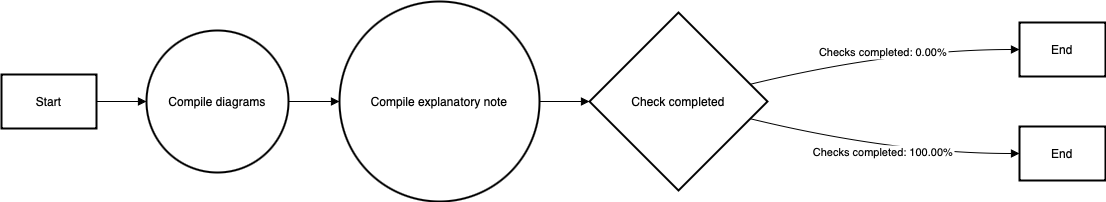

The diagram above was exported from draw.io. Its source (the exported page's mxGraphModel, read from the mxfile embedded in the PNG):
<mxGraphModel>
  <root>
    <mxCell id="0" />
    <mxCell id="1" parent="0" />
    <mxCell id="2" value="Start" style="whiteSpace=wrap;strokeWidth=2;" vertex="1" parent="1">
      <mxGeometry x="8" y="81" width="95" height="54" as="geometry" />
    </mxCell>
    <mxCell id="3" value="Compile diagrams" style="ellipse;aspect=fixed;strokeWidth=2;whiteSpace=wrap;" vertex="1" parent="1">
      <mxGeometry x="153" y="37" width="142" height="142" as="geometry" />
    </mxCell>
    <mxCell id="4" value="Compile explanatory note" style="ellipse;aspect=fixed;strokeWidth=2;whiteSpace=wrap;" vertex="1" parent="1">
      <mxGeometry x="346" y="8" width="200" height="200" as="geometry" />
    </mxCell>
    <mxCell id="5" value="Check completed" style="rhombus;strokeWidth=2;whiteSpace=wrap;" vertex="1" parent="1">
      <mxGeometry x="596" y="19" width="178" height="178" as="geometry" />
    </mxCell>
    <mxCell id="6" value="End" style="whiteSpace=wrap;strokeWidth=2;" vertex="1" parent="1">
      <mxGeometry x="1026" y="29" width="86" height="54" as="geometry" />
    </mxCell>
    <mxCell id="7" value="End" style="whiteSpace=wrap;strokeWidth=2;" vertex="1" parent="1">
      <mxGeometry x="1026" y="133" width="86" height="54" as="geometry" />
    </mxCell>
    <mxCell id="8" value="" style="curved=1;startArrow=none;endArrow=block;exitX=1;exitY=0.5;entryX=0;entryY=0.5;" edge="1" parent="1" source="2" target="3">
      <mxGeometry relative="1" as="geometry">
        <Array as="points" />
      </mxGeometry>
    </mxCell>
    <mxCell id="9" value="" style="curved=1;startArrow=none;endArrow=block;exitX=1;exitY=0.5;entryX=0;entryY=0.5;" edge="1" parent="1" source="3" target="4">
      <mxGeometry relative="1" as="geometry">
        <Array as="points" />
      </mxGeometry>
    </mxCell>
    <mxCell id="10" value="" style="curved=1;startArrow=none;endArrow=block;exitX=1;exitY=0.5;entryX=0;entryY=0.5;" edge="1" parent="1" source="4" target="5">
      <mxGeometry relative="1" as="geometry">
        <Array as="points" />
      </mxGeometry>
    </mxCell>
    <mxCell id="11" value="Checks completed: 0.00%" style="curved=1;startArrow=none;endArrow=block;exitX=1;exitY=0.38;entryX=0.01;entryY=0.5;" edge="1" parent="1" source="5" target="6">
      <mxGeometry relative="1" as="geometry">
        <Array as="points">
          <mxPoint x="900" y="56" />
        </Array>
      </mxGeometry>
    </mxCell>
    <mxCell id="12" value="Checks completed: 100.00%" style="curved=1;startArrow=none;endArrow=block;exitX=1;exitY=0.62;entryX=0.01;entryY=0.5;" edge="1" parent="1" source="5" target="7">
      <mxGeometry relative="1" as="geometry">
        <Array as="points">
          <mxPoint x="900" y="160" />
        </Array>
      </mxGeometry>
    </mxCell>
  </root>
</mxGraphModel>